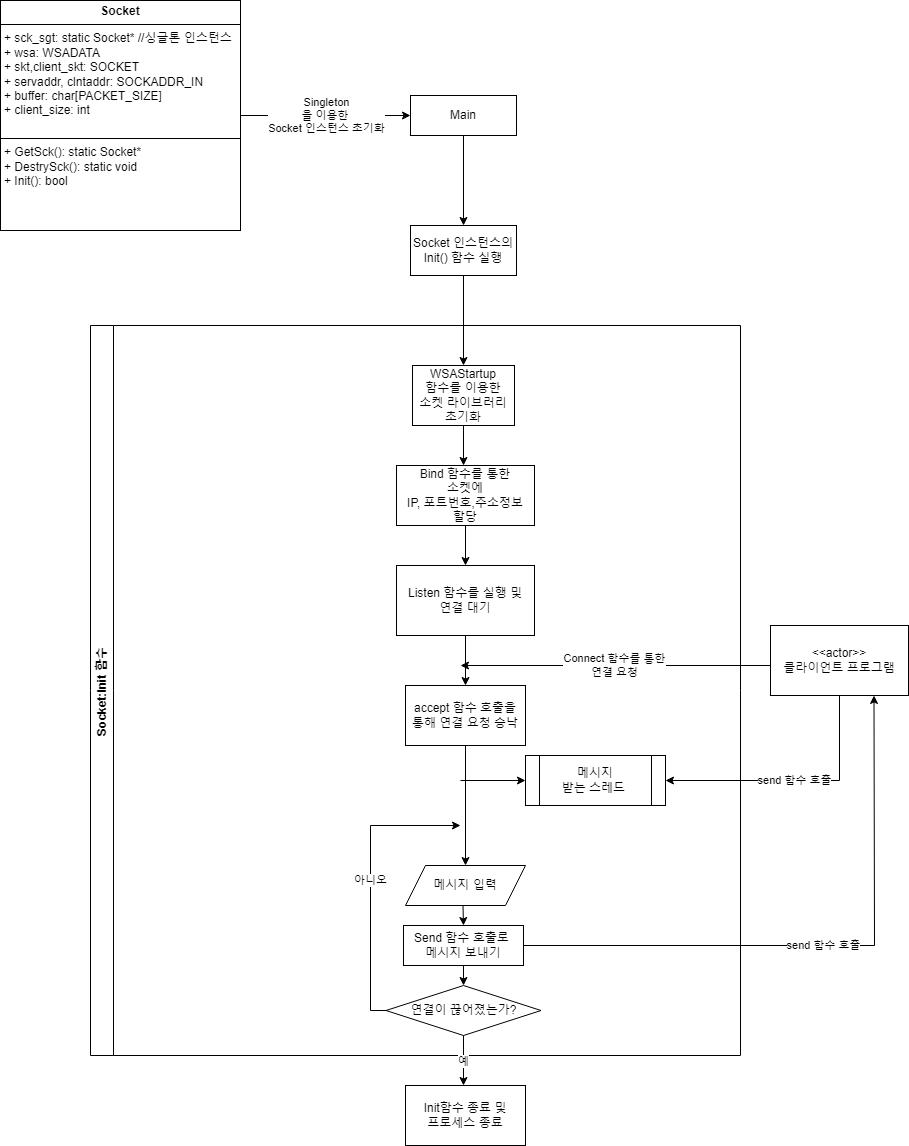

The diagram above was exported from draw.io. Its source (the exported page's mxGraphModel, read from the mxfile embedded in the PNG):
<mxGraphModel dx="2100" dy="1114" grid="1" gridSize="10" guides="1" tooltips="1" connect="1" arrows="1" fold="1" page="1" pageScale="1" pageWidth="827" pageHeight="1169" math="0" shadow="0">
  <root>
    <mxCell id="WIyWlLk6GJQsqaUBKTNV-0" />
    <mxCell id="WIyWlLk6GJQsqaUBKTNV-1" parent="WIyWlLk6GJQsqaUBKTNV-0" />
    <mxCell id="BFxOzt2gg6MOiPXNEkKE-0" value="Main" style="rounded=0;whiteSpace=wrap;html=1;" vertex="1" parent="WIyWlLk6GJQsqaUBKTNV-1">
      <mxGeometry x="430" y="130" width="106" height="40" as="geometry" />
    </mxCell>
    <mxCell id="BFxOzt2gg6MOiPXNEkKE-1" value="" style="endArrow=classic;html=1;rounded=0;exitX=0.5;exitY=1;exitDx=0;exitDy=0;entryX=0.5;entryY=0;entryDx=0;entryDy=0;" edge="1" parent="WIyWlLk6GJQsqaUBKTNV-1" source="BFxOzt2gg6MOiPXNEkKE-0" target="BFxOzt2gg6MOiPXNEkKE-13">
      <mxGeometry width="50" height="50" relative="1" as="geometry">
        <mxPoint x="459" y="400" as="sourcePoint" />
        <mxPoint x="483" y="240" as="targetPoint" />
      </mxGeometry>
    </mxCell>
    <mxCell id="BFxOzt2gg6MOiPXNEkKE-11" value="&lt;p style=&quot;margin:0px;margin-top:4px;text-align:center;&quot;&gt;&lt;b&gt;Socket&lt;/b&gt;&lt;/p&gt;&lt;hr size=&quot;1&quot; style=&quot;border-style:solid;&quot;&gt;&lt;p style=&quot;margin:0px;margin-left:4px;&quot;&gt;+ sck_sgt: static Socket* //싱글톤 인스턴스&lt;/p&gt;&lt;p style=&quot;margin:0px;margin-left:4px;&quot;&gt;+ wsa:&amp;nbsp;&lt;span style=&quot;background-color: initial;&quot;&gt;WSADATA&lt;/span&gt;&lt;/p&gt;&lt;p style=&quot;margin:0px;margin-left:4px;&quot;&gt;+ skt,client_skt:&amp;nbsp;&lt;span style=&quot;background-color: initial;&quot;&gt;SOCKET&lt;/span&gt;&lt;/p&gt;&lt;p style=&quot;margin:0px;margin-left:4px;&quot;&gt;+ servaddr, clntaddr:&amp;nbsp;&lt;span style=&quot;background-color: initial;&quot;&gt;SOCKADDR_IN&lt;/span&gt;&lt;/p&gt;&lt;p style=&quot;margin:0px;margin-left:4px;&quot;&gt;+ buffer: char[PACKET_SIZE]&lt;/p&gt;&lt;p style=&quot;margin:0px;margin-left:4px;&quot;&gt;+ client_size: int&lt;/p&gt;&lt;p style=&quot;margin:0px;margin-left:4px;&quot;&gt;&lt;br&gt;&lt;/p&gt;&lt;hr size=&quot;1&quot; style=&quot;border-style:solid;&quot;&gt;&lt;p style=&quot;margin:0px;margin-left:4px;&quot;&gt;+ GetSck():&amp;nbsp;&lt;span style=&quot;background-color: initial;&quot;&gt;static Socket*&lt;/span&gt;&lt;/p&gt;&lt;p style=&quot;margin:0px;margin-left:4px;&quot;&gt;&lt;span style=&quot;background-color: initial;&quot;&gt;+ DestrySck(): static void&lt;/span&gt;&lt;/p&gt;&lt;p style=&quot;margin:0px;margin-left:4px;&quot;&gt;&lt;span style=&quot;background-color: initial;&quot;&gt;+ Init(): bool&lt;/span&gt;&lt;/p&gt;" style="verticalAlign=top;align=left;overflow=fill;html=1;whiteSpace=wrap;" vertex="1" parent="WIyWlLk6GJQsqaUBKTNV-1">
      <mxGeometry x="20" y="35" width="240" height="230" as="geometry" />
    </mxCell>
    <mxCell id="BFxOzt2gg6MOiPXNEkKE-12" value="Singleton&lt;div&gt;을 이용한&amp;nbsp;&lt;/div&gt;&lt;div&gt;Socket 인스턴스 초기화&lt;/div&gt;" style="endArrow=classic;html=1;rounded=0;exitX=1;exitY=0.5;exitDx=0;exitDy=0;entryX=0;entryY=0.5;entryDx=0;entryDy=0;" edge="1" parent="WIyWlLk6GJQsqaUBKTNV-1" source="BFxOzt2gg6MOiPXNEkKE-11" target="BFxOzt2gg6MOiPXNEkKE-0">
      <mxGeometry width="50" height="50" relative="1" as="geometry">
        <mxPoint x="390" y="220" as="sourcePoint" />
        <mxPoint x="440" y="170" as="targetPoint" />
      </mxGeometry>
    </mxCell>
    <mxCell id="BFxOzt2gg6MOiPXNEkKE-13" value="Socket 인스턴스의&lt;div&gt;Init() 함수 실행&lt;/div&gt;" style="rounded=0;whiteSpace=wrap;html=1;" vertex="1" parent="WIyWlLk6GJQsqaUBKTNV-1">
      <mxGeometry x="430" y="260" width="106" height="50" as="geometry" />
    </mxCell>
    <mxCell id="BFxOzt2gg6MOiPXNEkKE-14" value="Socket:Init 함수&amp;nbsp;" style="swimlane;horizontal=0;whiteSpace=wrap;html=1;" vertex="1" parent="WIyWlLk6GJQsqaUBKTNV-1">
      <mxGeometry x="110" y="360" width="650" height="730" as="geometry" />
    </mxCell>
    <mxCell id="BFxOzt2gg6MOiPXNEkKE-16" value="WSAStartup&lt;div&gt;함수를 이용한&lt;/div&gt;&lt;div&gt;소켓 라이브러리&lt;/div&gt;&lt;div&gt;초기화&lt;/div&gt;" style="rounded=0;whiteSpace=wrap;html=1;" vertex="1" parent="BFxOzt2gg6MOiPXNEkKE-14">
      <mxGeometry x="322" y="40" width="102" height="60" as="geometry" />
    </mxCell>
    <mxCell id="BFxOzt2gg6MOiPXNEkKE-18" value="Bind 함수를 통한&lt;div&gt;소켓에&lt;/div&gt;&lt;div&gt;IP, 포트번호,주소정보&lt;/div&gt;&lt;div&gt;할당&lt;/div&gt;" style="rounded=0;whiteSpace=wrap;html=1;" vertex="1" parent="BFxOzt2gg6MOiPXNEkKE-14">
      <mxGeometry x="306" y="140" width="138" height="60" as="geometry" />
    </mxCell>
    <mxCell id="BFxOzt2gg6MOiPXNEkKE-21" value="Listen 함수를 실행 및&lt;div&gt;연결 대기&lt;/div&gt;" style="rounded=0;whiteSpace=wrap;html=1;" vertex="1" parent="BFxOzt2gg6MOiPXNEkKE-14">
      <mxGeometry x="306" y="240" width="138" height="70" as="geometry" />
    </mxCell>
    <mxCell id="BFxOzt2gg6MOiPXNEkKE-23" value="accept 함수 호출을&lt;div&gt;통해 연결 요청 승낙&lt;/div&gt;" style="rounded=0;whiteSpace=wrap;html=1;" vertex="1" parent="BFxOzt2gg6MOiPXNEkKE-14">
      <mxGeometry x="315" y="360" width="120" height="60" as="geometry" />
    </mxCell>
    <mxCell id="BFxOzt2gg6MOiPXNEkKE-25" value="" style="edgeStyle=orthogonalEdgeStyle;rounded=0;orthogonalLoop=1;jettySize=auto;html=1;entryX=0.5;entryY=0;entryDx=0;entryDy=0;exitX=0.5;exitY=1;exitDx=0;exitDy=0;" edge="1" parent="BFxOzt2gg6MOiPXNEkKE-14" source="BFxOzt2gg6MOiPXNEkKE-21" target="BFxOzt2gg6MOiPXNEkKE-23">
      <mxGeometry relative="1" as="geometry">
        <mxPoint x="385" y="250" as="sourcePoint" />
        <mxPoint x="385" y="220" as="targetPoint" />
      </mxGeometry>
    </mxCell>
    <mxCell id="BFxOzt2gg6MOiPXNEkKE-28" value="" style="endArrow=classic;html=1;rounded=0;exitX=0.5;exitY=1;exitDx=0;exitDy=0;entryX=0.5;entryY=0;entryDx=0;entryDy=0;" edge="1" parent="BFxOzt2gg6MOiPXNEkKE-14" source="BFxOzt2gg6MOiPXNEkKE-18" target="BFxOzt2gg6MOiPXNEkKE-21">
      <mxGeometry width="50" height="50" relative="1" as="geometry">
        <mxPoint x="282" y="300" as="sourcePoint" />
        <mxPoint x="332" y="250" as="targetPoint" />
      </mxGeometry>
    </mxCell>
    <mxCell id="BFxOzt2gg6MOiPXNEkKE-35" value="메시지&lt;div&gt;받는 스레드&amp;nbsp;&lt;/div&gt;" style="shape=process;whiteSpace=wrap;html=1;backgroundOutline=1;" vertex="1" parent="BFxOzt2gg6MOiPXNEkKE-14">
      <mxGeometry x="435" y="430" width="140" height="50" as="geometry" />
    </mxCell>
    <mxCell id="BFxOzt2gg6MOiPXNEkKE-37" value="연결이 끊어졌는가?" style="rhombus;whiteSpace=wrap;html=1;" vertex="1" parent="BFxOzt2gg6MOiPXNEkKE-14">
      <mxGeometry x="295.5" y="660" width="155" height="50" as="geometry" />
    </mxCell>
    <mxCell id="BFxOzt2gg6MOiPXNEkKE-39" value="메시지 입력" style="shape=parallelogram;perimeter=parallelogramPerimeter;whiteSpace=wrap;html=1;fixedSize=1;" vertex="1" parent="BFxOzt2gg6MOiPXNEkKE-14">
      <mxGeometry x="315" y="540" width="120" height="40" as="geometry" />
    </mxCell>
    <mxCell id="BFxOzt2gg6MOiPXNEkKE-40" value="" style="endArrow=classic;html=1;rounded=0;exitX=0.5;exitY=1;exitDx=0;exitDy=0;entryX=0.5;entryY=0;entryDx=0;entryDy=0;" edge="1" parent="BFxOzt2gg6MOiPXNEkKE-14" target="BFxOzt2gg6MOiPXNEkKE-42">
      <mxGeometry width="50" height="50" relative="1" as="geometry">
        <mxPoint x="372.5" y="580" as="sourcePoint" />
        <mxPoint x="373" y="610" as="targetPoint" />
      </mxGeometry>
    </mxCell>
    <mxCell id="BFxOzt2gg6MOiPXNEkKE-42" value="Send 함수 호출로&amp;nbsp;&lt;div&gt;메시지 보내기&lt;/div&gt;" style="rounded=0;whiteSpace=wrap;html=1;" vertex="1" parent="BFxOzt2gg6MOiPXNEkKE-14">
      <mxGeometry x="313" y="600" width="120" height="40" as="geometry" />
    </mxCell>
    <mxCell id="BFxOzt2gg6MOiPXNEkKE-45" value="" style="endArrow=classic;html=1;rounded=0;exitX=0.5;exitY=1;exitDx=0;exitDy=0;entryX=0.5;entryY=0;entryDx=0;entryDy=0;" edge="1" parent="BFxOzt2gg6MOiPXNEkKE-14" source="BFxOzt2gg6MOiPXNEkKE-42" target="BFxOzt2gg6MOiPXNEkKE-37">
      <mxGeometry width="50" height="50" relative="1" as="geometry">
        <mxPoint x="380" y="650" as="sourcePoint" />
        <mxPoint x="280" y="650" as="targetPoint" />
      </mxGeometry>
    </mxCell>
    <mxCell id="BFxOzt2gg6MOiPXNEkKE-15" value="" style="endArrow=classic;html=1;rounded=0;exitX=0.5;exitY=1;exitDx=0;exitDy=0;" edge="1" parent="WIyWlLk6GJQsqaUBKTNV-1" source="BFxOzt2gg6MOiPXNEkKE-13">
      <mxGeometry width="50" height="50" relative="1" as="geometry">
        <mxPoint x="485" y="360" as="sourcePoint" />
        <mxPoint x="483" y="400" as="targetPoint" />
      </mxGeometry>
    </mxCell>
    <mxCell id="BFxOzt2gg6MOiPXNEkKE-17" value="" style="endArrow=classic;html=1;rounded=0;exitX=0.5;exitY=1;exitDx=0;exitDy=0;" edge="1" parent="WIyWlLk6GJQsqaUBKTNV-1" source="BFxOzt2gg6MOiPXNEkKE-16">
      <mxGeometry width="50" height="50" relative="1" as="geometry">
        <mxPoint x="390" y="560" as="sourcePoint" />
        <mxPoint x="483" y="500" as="targetPoint" />
      </mxGeometry>
    </mxCell>
    <mxCell id="BFxOzt2gg6MOiPXNEkKE-29" value="Connect 함수를 통한&lt;div&gt;연결 요청&lt;/div&gt;" style="endArrow=classic;html=1;rounded=0;" edge="1" parent="WIyWlLk6GJQsqaUBKTNV-1">
      <mxGeometry width="50" height="50" relative="1" as="geometry">
        <mxPoint x="790" y="700" as="sourcePoint" />
        <mxPoint x="480" y="700" as="targetPoint" />
      </mxGeometry>
    </mxCell>
    <mxCell id="BFxOzt2gg6MOiPXNEkKE-30" value="&amp;lt;&amp;lt;actor&amp;gt;&amp;gt;&lt;div&gt;클라이언트 프로그램&lt;/div&gt;" style="rounded=0;whiteSpace=wrap;html=1;" vertex="1" parent="WIyWlLk6GJQsqaUBKTNV-1">
      <mxGeometry x="790" y="660" width="138" height="70" as="geometry" />
    </mxCell>
    <mxCell id="BFxOzt2gg6MOiPXNEkKE-32" value="" style="endArrow=classic;html=1;rounded=0;exitX=0.5;exitY=1;exitDx=0;exitDy=0;" edge="1" parent="WIyWlLk6GJQsqaUBKTNV-1" source="BFxOzt2gg6MOiPXNEkKE-23">
      <mxGeometry width="50" height="50" relative="1" as="geometry">
        <mxPoint x="390" y="760" as="sourcePoint" />
        <mxPoint x="485" y="900" as="targetPoint" />
      </mxGeometry>
    </mxCell>
    <mxCell id="BFxOzt2gg6MOiPXNEkKE-36" value="Init함수 종료 및&lt;div&gt;프로세스 종료&lt;/div&gt;" style="rounded=0;whiteSpace=wrap;html=1;" vertex="1" parent="WIyWlLk6GJQsqaUBKTNV-1">
      <mxGeometry x="425" y="1120" width="120" height="60" as="geometry" />
    </mxCell>
    <mxCell id="BFxOzt2gg6MOiPXNEkKE-46" value="" style="endArrow=classic;html=1;rounded=0;entryX=0;entryY=0.5;entryDx=0;entryDy=0;" edge="1" parent="WIyWlLk6GJQsqaUBKTNV-1" target="BFxOzt2gg6MOiPXNEkKE-35">
      <mxGeometry width="50" height="50" relative="1" as="geometry">
        <mxPoint x="480" y="815" as="sourcePoint" />
        <mxPoint x="495" y="910" as="targetPoint" />
      </mxGeometry>
    </mxCell>
    <mxCell id="BFxOzt2gg6MOiPXNEkKE-47" value="send 함수 호출" style="endArrow=classic;html=1;rounded=0;exitX=0.5;exitY=1;exitDx=0;exitDy=0;entryX=1;entryY=0.5;entryDx=0;entryDy=0;" edge="1" parent="WIyWlLk6GJQsqaUBKTNV-1" source="BFxOzt2gg6MOiPXNEkKE-30" target="BFxOzt2gg6MOiPXNEkKE-35">
      <mxGeometry width="50" height="50" relative="1" as="geometry">
        <mxPoint x="390" y="880" as="sourcePoint" />
        <mxPoint x="440" y="830" as="targetPoint" />
        <Array as="points">
          <mxPoint x="859" y="815" />
        </Array>
      </mxGeometry>
    </mxCell>
    <mxCell id="BFxOzt2gg6MOiPXNEkKE-48" value="send 함수 호출" style="endArrow=classic;html=1;rounded=0;entryX=0.75;entryY=1;entryDx=0;entryDy=0;exitX=1;exitY=0.5;exitDx=0;exitDy=0;" edge="1" parent="WIyWlLk6GJQsqaUBKTNV-1" source="BFxOzt2gg6MOiPXNEkKE-42" target="BFxOzt2gg6MOiPXNEkKE-30">
      <mxGeometry width="50" height="50" relative="1" as="geometry">
        <mxPoint x="390" y="880" as="sourcePoint" />
        <mxPoint x="890" y="930" as="targetPoint" />
        <Array as="points">
          <mxPoint x="894" y="980" />
        </Array>
      </mxGeometry>
    </mxCell>
    <mxCell id="BFxOzt2gg6MOiPXNEkKE-49" value="아니오" style="endArrow=classic;html=1;rounded=0;exitX=0;exitY=0.5;exitDx=0;exitDy=0;" edge="1" parent="WIyWlLk6GJQsqaUBKTNV-1" source="BFxOzt2gg6MOiPXNEkKE-37">
      <mxGeometry width="50" height="50" relative="1" as="geometry">
        <mxPoint x="390" y="1040" as="sourcePoint" />
        <mxPoint x="480" y="860" as="targetPoint" />
        <Array as="points">
          <mxPoint x="390" y="1045" />
          <mxPoint x="390" y="860" />
        </Array>
      </mxGeometry>
    </mxCell>
    <mxCell id="BFxOzt2gg6MOiPXNEkKE-51" value="예" style="endArrow=classic;html=1;rounded=0;exitX=0.5;exitY=1;exitDx=0;exitDy=0;" edge="1" parent="WIyWlLk6GJQsqaUBKTNV-1" source="BFxOzt2gg6MOiPXNEkKE-37">
      <mxGeometry width="50" height="50" relative="1" as="geometry">
        <mxPoint x="390" y="1080" as="sourcePoint" />
        <mxPoint x="483" y="1120" as="targetPoint" />
      </mxGeometry>
    </mxCell>
  </root>
</mxGraphModel>